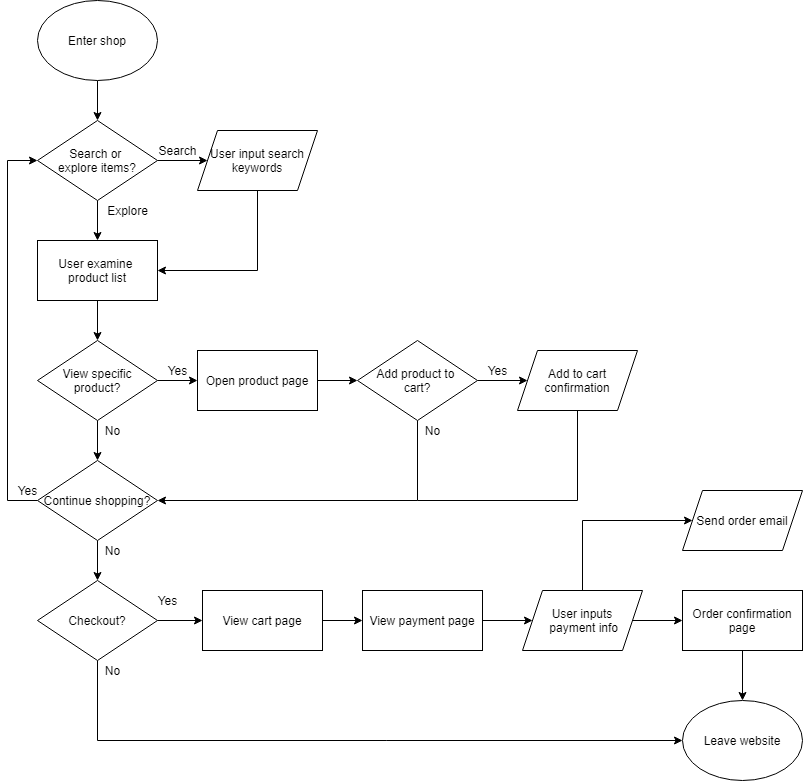

The diagram above was exported from draw.io. Its source (the exported page's mxGraphModel, read from the mxfile embedded in the PNG):
<mxGraphModel dx="1758" dy="1149" grid="1" gridSize="10" guides="1" tooltips="1" connect="1" arrows="1" fold="1" page="1" pageScale="1" pageWidth="850" pageHeight="1100" math="0" shadow="0">
  <root>
    <mxCell id="0" />
    <mxCell id="1" parent="0" />
    <mxCell id="26" style="edgeStyle=orthogonalEdgeStyle;rounded=0;orthogonalLoop=1;jettySize=auto;html=1;" edge="1" parent="1" source="6" target="12">
      <mxGeometry relative="1" as="geometry" />
    </mxCell>
    <mxCell id="66" style="edgeStyle=orthogonalEdgeStyle;rounded=0;orthogonalLoop=1;jettySize=auto;html=1;endArrow=classic;endFill=1;" edge="1" parent="1" source="6" target="65">
      <mxGeometry relative="1" as="geometry" />
    </mxCell>
    <mxCell id="6" value="Search or &lt;br&gt;explore items?" style="rhombus;whiteSpace=wrap;html=1;" vertex="1" parent="1">
      <mxGeometry x="58" y="240" width="120" height="80" as="geometry" />
    </mxCell>
    <mxCell id="14" style="edgeStyle=orthogonalEdgeStyle;rounded=0;orthogonalLoop=1;jettySize=auto;html=1;" edge="1" parent="1" target="12">
      <mxGeometry relative="1" as="geometry">
        <mxPoint x="278" y="310" as="sourcePoint" />
        <Array as="points">
          <mxPoint x="278" y="390" />
        </Array>
      </mxGeometry>
    </mxCell>
    <mxCell id="28" style="edgeStyle=orthogonalEdgeStyle;rounded=0;orthogonalLoop=1;jettySize=auto;html=1;" edge="1" parent="1" source="12" target="27">
      <mxGeometry relative="1" as="geometry" />
    </mxCell>
    <mxCell id="12" value="User examine &lt;br&gt;product list" style="whiteSpace=wrap;html=1;" vertex="1" parent="1">
      <mxGeometry x="58" y="360" width="120" height="60" as="geometry" />
    </mxCell>
    <mxCell id="17" value="Explore" style="text;html=1;resizable=0;autosize=1;align=center;verticalAlign=middle;points=[];fillColor=none;strokeColor=none;rounded=0;" vertex="1" parent="1">
      <mxGeometry x="118" y="320" width="60" height="20" as="geometry" />
    </mxCell>
    <mxCell id="19" value="Search" style="text;html=1;align=center;verticalAlign=middle;resizable=0;points=[];autosize=1;" vertex="1" parent="1">
      <mxGeometry x="173" y="260" width="50" height="20" as="geometry" />
    </mxCell>
    <mxCell id="20" value="Leave website" style="ellipse;whiteSpace=wrap;html=1;" vertex="1" parent="1">
      <mxGeometry x="703" y="820" width="120" height="80" as="geometry" />
    </mxCell>
    <mxCell id="23" style="edgeStyle=orthogonalEdgeStyle;rounded=0;orthogonalLoop=1;jettySize=auto;html=1;entryX=0.5;entryY=0;entryDx=0;entryDy=0;" edge="1" parent="1" source="21" target="6">
      <mxGeometry relative="1" as="geometry" />
    </mxCell>
    <mxCell id="21" value="Enter shop&lt;br&gt;" style="ellipse;whiteSpace=wrap;html=1;" vertex="1" parent="1">
      <mxGeometry x="58" y="120" width="120" height="80" as="geometry" />
    </mxCell>
    <mxCell id="31" style="edgeStyle=orthogonalEdgeStyle;rounded=0;orthogonalLoop=1;jettySize=auto;html=1;" edge="1" parent="1" source="27" target="29">
      <mxGeometry relative="1" as="geometry">
        <mxPoint x="118" y="620" as="targetPoint" />
        <Array as="points">
          <mxPoint x="118" y="620" />
        </Array>
      </mxGeometry>
    </mxCell>
    <mxCell id="33" style="edgeStyle=orthogonalEdgeStyle;rounded=0;orthogonalLoop=1;jettySize=auto;html=1;entryX=0;entryY=0.5;entryDx=0;entryDy=0;" edge="1" parent="1" source="27" target="32">
      <mxGeometry relative="1" as="geometry" />
    </mxCell>
    <mxCell id="27" value="View specific&lt;br&gt;product?" style="rhombus;whiteSpace=wrap;html=1;" vertex="1" parent="1">
      <mxGeometry x="58" y="460" width="120" height="80" as="geometry" />
    </mxCell>
    <mxCell id="51" style="edgeStyle=orthogonalEdgeStyle;rounded=0;orthogonalLoop=1;jettySize=auto;html=1;entryX=0.5;entryY=0;entryDx=0;entryDy=0;" edge="1" parent="1" source="29" target="30">
      <mxGeometry relative="1" as="geometry" />
    </mxCell>
    <mxCell id="54" style="edgeStyle=orthogonalEdgeStyle;rounded=0;orthogonalLoop=1;jettySize=auto;html=1;entryX=0;entryY=0.5;entryDx=0;entryDy=0;" edge="1" parent="1" source="29" target="6">
      <mxGeometry relative="1" as="geometry">
        <mxPoint x="518" y="540" as="targetPoint" />
        <Array as="points">
          <mxPoint x="28" y="620" />
          <mxPoint x="28" y="280" />
        </Array>
      </mxGeometry>
    </mxCell>
    <mxCell id="29" value="Continue shopping?" style="rhombus;whiteSpace=wrap;html=1;" vertex="1" parent="1">
      <mxGeometry x="58" y="580" width="120" height="80" as="geometry" />
    </mxCell>
    <mxCell id="50" style="edgeStyle=orthogonalEdgeStyle;rounded=0;orthogonalLoop=1;jettySize=auto;html=1;entryX=0;entryY=0.5;entryDx=0;entryDy=0;" edge="1" parent="1" source="30" target="20">
      <mxGeometry relative="1" as="geometry">
        <Array as="points">
          <mxPoint x="118" y="860" />
        </Array>
      </mxGeometry>
    </mxCell>
    <mxCell id="55" style="edgeStyle=orthogonalEdgeStyle;rounded=0;orthogonalLoop=1;jettySize=auto;html=1;" edge="1" parent="1" source="30" target="39">
      <mxGeometry relative="1" as="geometry" />
    </mxCell>
    <mxCell id="30" value="Checkout?" style="rhombus;whiteSpace=wrap;html=1;" vertex="1" parent="1">
      <mxGeometry x="58" y="700" width="120" height="80" as="geometry" />
    </mxCell>
    <mxCell id="57" style="edgeStyle=orthogonalEdgeStyle;rounded=0;orthogonalLoop=1;jettySize=auto;html=1;entryX=0;entryY=0.5;entryDx=0;entryDy=0;" edge="1" parent="1" source="32" target="56">
      <mxGeometry relative="1" as="geometry" />
    </mxCell>
    <mxCell id="32" value="Open product page" style="whiteSpace=wrap;html=1;" vertex="1" parent="1">
      <mxGeometry x="218" y="470" width="120" height="60" as="geometry" />
    </mxCell>
    <mxCell id="34" value="Yes" style="text;html=1;align=center;verticalAlign=middle;resizable=0;points=[];autosize=1;" vertex="1" parent="1">
      <mxGeometry x="178" y="480" width="40" height="20" as="geometry" />
    </mxCell>
    <mxCell id="35" value="No" style="text;html=1;align=center;verticalAlign=middle;resizable=0;points=[];autosize=1;" vertex="1" parent="1">
      <mxGeometry x="118" y="540" width="30" height="20" as="geometry" />
    </mxCell>
    <mxCell id="36" value="Yes" style="text;html=1;align=center;verticalAlign=middle;resizable=0;points=[];autosize=1;" vertex="1" parent="1">
      <mxGeometry x="168" y="710" width="40" height="20" as="geometry" />
    </mxCell>
    <mxCell id="37" value="No" style="text;html=1;align=center;verticalAlign=middle;resizable=0;points=[];autosize=1;" vertex="1" parent="1">
      <mxGeometry x="118" y="780" width="30" height="20" as="geometry" />
    </mxCell>
    <mxCell id="41" style="edgeStyle=orthogonalEdgeStyle;rounded=0;orthogonalLoop=1;jettySize=auto;html=1;entryX=0;entryY=0.5;entryDx=0;entryDy=0;" edge="1" parent="1" source="39" target="40">
      <mxGeometry relative="1" as="geometry" />
    </mxCell>
    <mxCell id="39" value="View cart page" style="whiteSpace=wrap;html=1;" vertex="1" parent="1">
      <mxGeometry x="223" y="710" width="120" height="60" as="geometry" />
    </mxCell>
    <mxCell id="44" style="edgeStyle=orthogonalEdgeStyle;rounded=0;orthogonalLoop=1;jettySize=auto;html=1;" edge="1" parent="1" source="40" target="43">
      <mxGeometry relative="1" as="geometry" />
    </mxCell>
    <mxCell id="40" value="View payment page" style="whiteSpace=wrap;html=1;" vertex="1" parent="1">
      <mxGeometry x="383" y="710" width="120" height="60" as="geometry" />
    </mxCell>
    <mxCell id="47" style="edgeStyle=orthogonalEdgeStyle;rounded=0;orthogonalLoop=1;jettySize=auto;html=1;" edge="1" parent="1" source="43" target="46">
      <mxGeometry relative="1" as="geometry" />
    </mxCell>
    <mxCell id="48" style="edgeStyle=orthogonalEdgeStyle;rounded=0;orthogonalLoop=1;jettySize=auto;html=1;" edge="1" parent="1" source="43" target="45">
      <mxGeometry relative="1" as="geometry">
        <Array as="points">
          <mxPoint x="603" y="640" />
        </Array>
      </mxGeometry>
    </mxCell>
    <mxCell id="43" value="User inputs&lt;br&gt;&amp;nbsp;payment info" style="shape=parallelogram;perimeter=parallelogramPerimeter;whiteSpace=wrap;html=1;fixedSize=1;" vertex="1" parent="1">
      <mxGeometry x="543" y="710" width="120" height="60" as="geometry" />
    </mxCell>
    <mxCell id="45" value="Send order email" style="shape=parallelogram;perimeter=parallelogramPerimeter;whiteSpace=wrap;html=1;fixedSize=1;" vertex="1" parent="1">
      <mxGeometry x="703" y="610" width="120" height="60" as="geometry" />
    </mxCell>
    <mxCell id="49" style="edgeStyle=orthogonalEdgeStyle;rounded=0;orthogonalLoop=1;jettySize=auto;html=1;" edge="1" parent="1" source="46" target="20">
      <mxGeometry relative="1" as="geometry" />
    </mxCell>
    <mxCell id="46" value="Order confirmation page" style="whiteSpace=wrap;html=1;" vertex="1" parent="1">
      <mxGeometry x="703" y="710" width="120" height="60" as="geometry" />
    </mxCell>
    <mxCell id="52" value="No" style="text;html=1;align=center;verticalAlign=middle;resizable=0;points=[];autosize=1;" vertex="1" parent="1">
      <mxGeometry x="118" y="660" width="30" height="20" as="geometry" />
    </mxCell>
    <mxCell id="53" value="Yes" style="text;html=1;align=center;verticalAlign=middle;resizable=0;points=[];autosize=1;" vertex="1" parent="1">
      <mxGeometry x="28" y="600" width="40" height="20" as="geometry" />
    </mxCell>
    <mxCell id="59" style="edgeStyle=orthogonalEdgeStyle;rounded=0;orthogonalLoop=1;jettySize=auto;html=1;" edge="1" parent="1" source="56" target="58">
      <mxGeometry relative="1" as="geometry" />
    </mxCell>
    <mxCell id="62" style="edgeStyle=orthogonalEdgeStyle;rounded=0;orthogonalLoop=1;jettySize=auto;html=1;entryX=1;entryY=0.5;entryDx=0;entryDy=0;" edge="1" parent="1" source="56" target="29">
      <mxGeometry relative="1" as="geometry">
        <Array as="points">
          <mxPoint x="438" y="620" />
        </Array>
      </mxGeometry>
    </mxCell>
    <mxCell id="56" value="Add product to &lt;br&gt;cart?" style="rhombus;whiteSpace=wrap;html=1;" vertex="1" parent="1">
      <mxGeometry x="378" y="460" width="120" height="80" as="geometry" />
    </mxCell>
    <mxCell id="63" style="edgeStyle=orthogonalEdgeStyle;rounded=0;orthogonalLoop=1;jettySize=auto;html=1;endArrow=none;endFill=0;" edge="1" parent="1" source="58">
      <mxGeometry relative="1" as="geometry">
        <mxPoint x="438" y="620" as="targetPoint" />
        <Array as="points">
          <mxPoint x="598" y="620" />
        </Array>
      </mxGeometry>
    </mxCell>
    <mxCell id="58" value="Add to cart confirmation" style="shape=parallelogram;perimeter=parallelogramPerimeter;whiteSpace=wrap;html=1;fixedSize=1;" vertex="1" parent="1">
      <mxGeometry x="538" y="470" width="120" height="60" as="geometry" />
    </mxCell>
    <mxCell id="60" value="Yes" style="text;html=1;align=center;verticalAlign=middle;resizable=0;points=[];autosize=1;" vertex="1" parent="1">
      <mxGeometry x="498" y="480" width="40" height="20" as="geometry" />
    </mxCell>
    <mxCell id="61" value="No" style="text;html=1;align=center;verticalAlign=middle;resizable=0;points=[];autosize=1;" vertex="1" parent="1">
      <mxGeometry x="438" y="540" width="30" height="20" as="geometry" />
    </mxCell>
    <mxCell id="65" value="User input search keywords" style="shape=parallelogram;perimeter=parallelogramPerimeter;whiteSpace=wrap;html=1;fixedSize=1;" vertex="1" parent="1">
      <mxGeometry x="218" y="250" width="120" height="60" as="geometry" />
    </mxCell>
  </root>
</mxGraphModel>